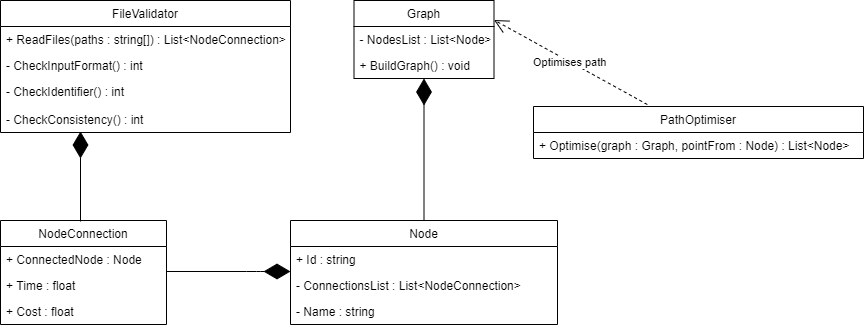

The diagram above was exported from draw.io. Its source (the exported page's mxGraphModel, read from the mxfile embedded in the PNG):
<mxGraphModel dx="2235" dy="731" grid="1" gridSize="10" guides="1" tooltips="1" connect="1" arrows="1" fold="1" page="1" pageScale="1" pageWidth="827" pageHeight="1169" math="0" shadow="0">
  <root>
    <mxCell id="0" />
    <mxCell id="1" parent="0" />
    <mxCell id="nyvkF7jgg6rlt17ndU2v-1" value="FileValidator" style="swimlane;fontStyle=0;childLayout=stackLayout;horizontal=1;startSize=26;fillColor=none;horizontalStack=0;resizeParent=1;resizeParentMax=0;resizeLast=0;collapsible=1;marginBottom=0;" vertex="1" parent="1">
      <mxGeometry x="-120" y="200" width="290" height="132" as="geometry" />
    </mxCell>
    <mxCell id="nyvkF7jgg6rlt17ndU2v-2" value="+ ReadFiles(paths : string[]) : List&lt;NodeConnection&gt;" style="text;strokeColor=none;fillColor=none;align=left;verticalAlign=top;spacingLeft=4;spacingRight=4;overflow=hidden;rotatable=0;points=[[0,0.5],[1,0.5]];portConstraint=eastwest;" vertex="1" parent="nyvkF7jgg6rlt17ndU2v-1">
      <mxGeometry y="26" width="290" height="26" as="geometry" />
    </mxCell>
    <mxCell id="nyvkF7jgg6rlt17ndU2v-7" value="- CheckInputFormat() : int" style="text;strokeColor=none;fillColor=none;align=left;verticalAlign=top;spacingLeft=4;spacingRight=4;overflow=hidden;rotatable=0;points=[[0,0.5],[1,0.5]];portConstraint=eastwest;" vertex="1" parent="nyvkF7jgg6rlt17ndU2v-1">
      <mxGeometry y="52" width="290" height="26" as="geometry" />
    </mxCell>
    <mxCell id="nyvkF7jgg6rlt17ndU2v-4" value="- CheckIdentifier() : int" style="text;strokeColor=none;fillColor=none;align=left;verticalAlign=top;spacingLeft=4;spacingRight=4;overflow=hidden;rotatable=0;points=[[0,0.5],[1,0.5]];portConstraint=eastwest;" vertex="1" parent="nyvkF7jgg6rlt17ndU2v-1">
      <mxGeometry y="78" width="290" height="28" as="geometry" />
    </mxCell>
    <mxCell id="nyvkF7jgg6rlt17ndU2v-6" value="- CheckConsistency() : int" style="text;strokeColor=none;fillColor=none;align=left;verticalAlign=top;spacingLeft=4;spacingRight=4;overflow=hidden;rotatable=0;points=[[0,0.5],[1,0.5]];portConstraint=eastwest;" vertex="1" parent="nyvkF7jgg6rlt17ndU2v-1">
      <mxGeometry y="106" width="290" height="26" as="geometry" />
    </mxCell>
    <mxCell id="nyvkF7jgg6rlt17ndU2v-8" value="Graph" style="swimlane;fontStyle=0;childLayout=stackLayout;horizontal=1;startSize=26;fillColor=none;horizontalStack=0;resizeParent=1;resizeParentMax=0;resizeLast=0;collapsible=1;marginBottom=0;" vertex="1" parent="1">
      <mxGeometry x="233.5" y="200" width="140" height="78" as="geometry" />
    </mxCell>
    <mxCell id="nyvkF7jgg6rlt17ndU2v-9" value="- NodesList : List&lt;Node&gt;" style="text;strokeColor=none;fillColor=none;align=left;verticalAlign=top;spacingLeft=4;spacingRight=4;overflow=hidden;rotatable=0;points=[[0,0.5],[1,0.5]];portConstraint=eastwest;" vertex="1" parent="nyvkF7jgg6rlt17ndU2v-8">
      <mxGeometry y="26" width="140" height="26" as="geometry" />
    </mxCell>
    <mxCell id="nyvkF7jgg6rlt17ndU2v-10" value="+ BuildGraph() : void" style="text;strokeColor=none;fillColor=none;align=left;verticalAlign=top;spacingLeft=4;spacingRight=4;overflow=hidden;rotatable=0;points=[[0,0.5],[1,0.5]];portConstraint=eastwest;" vertex="1" parent="nyvkF7jgg6rlt17ndU2v-8">
      <mxGeometry y="52" width="140" height="26" as="geometry" />
    </mxCell>
    <mxCell id="nyvkF7jgg6rlt17ndU2v-12" value="Node" style="swimlane;fontStyle=0;childLayout=stackLayout;horizontal=1;startSize=26;fillColor=none;horizontalStack=0;resizeParent=1;resizeParentMax=0;resizeLast=0;collapsible=1;marginBottom=0;" vertex="1" parent="1">
      <mxGeometry x="170" y="420" width="267" height="104" as="geometry" />
    </mxCell>
    <mxCell id="nyvkF7jgg6rlt17ndU2v-13" value="+ Id : string" style="text;strokeColor=none;fillColor=none;align=left;verticalAlign=top;spacingLeft=4;spacingRight=4;overflow=hidden;rotatable=0;points=[[0,0.5],[1,0.5]];portConstraint=eastwest;" vertex="1" parent="nyvkF7jgg6rlt17ndU2v-12">
      <mxGeometry y="26" width="267" height="26" as="geometry" />
    </mxCell>
    <mxCell id="nyvkF7jgg6rlt17ndU2v-14" value="- ConnectionsList : List&lt;NodeConnection&gt;" style="text;strokeColor=none;fillColor=none;align=left;verticalAlign=top;spacingLeft=4;spacingRight=4;overflow=hidden;rotatable=0;points=[[0,0.5],[1,0.5]];portConstraint=eastwest;" vertex="1" parent="nyvkF7jgg6rlt17ndU2v-12">
      <mxGeometry y="52" width="267" height="26" as="geometry" />
    </mxCell>
    <mxCell id="nyvkF7jgg6rlt17ndU2v-26" value="- Name : string" style="text;strokeColor=none;fillColor=none;align=left;verticalAlign=top;spacingLeft=4;spacingRight=4;overflow=hidden;rotatable=0;points=[[0,0.5],[1,0.5]];portConstraint=eastwest;" vertex="1" parent="nyvkF7jgg6rlt17ndU2v-12">
      <mxGeometry y="78" width="267" height="26" as="geometry" />
    </mxCell>
    <mxCell id="nyvkF7jgg6rlt17ndU2v-16" value="" style="endArrow=diamondThin;endFill=1;endSize=24;html=1;" edge="1" parent="1" source="nyvkF7jgg6rlt17ndU2v-12" target="nyvkF7jgg6rlt17ndU2v-10">
      <mxGeometry width="160" relative="1" as="geometry">
        <mxPoint x="510" y="260" as="sourcePoint" />
        <mxPoint x="670" y="260" as="targetPoint" />
      </mxGeometry>
    </mxCell>
    <mxCell id="nyvkF7jgg6rlt17ndU2v-17" value="NodeConnection" style="swimlane;fontStyle=0;childLayout=stackLayout;horizontal=1;startSize=26;fillColor=none;horizontalStack=0;resizeParent=1;resizeParentMax=0;resizeLast=0;collapsible=1;marginBottom=0;" vertex="1" parent="1">
      <mxGeometry x="-120" y="420" width="166" height="104" as="geometry" />
    </mxCell>
    <mxCell id="nyvkF7jgg6rlt17ndU2v-18" value="+ ConnectedNode : Node" style="text;strokeColor=none;fillColor=none;align=left;verticalAlign=top;spacingLeft=4;spacingRight=4;overflow=hidden;rotatable=0;points=[[0,0.5],[1,0.5]];portConstraint=eastwest;" vertex="1" parent="nyvkF7jgg6rlt17ndU2v-17">
      <mxGeometry y="26" width="166" height="26" as="geometry" />
    </mxCell>
    <mxCell id="nyvkF7jgg6rlt17ndU2v-19" value="+ Time : float" style="text;strokeColor=none;fillColor=none;align=left;verticalAlign=top;spacingLeft=4;spacingRight=4;overflow=hidden;rotatable=0;points=[[0,0.5],[1,0.5]];portConstraint=eastwest;" vertex="1" parent="nyvkF7jgg6rlt17ndU2v-17">
      <mxGeometry y="52" width="166" height="26" as="geometry" />
    </mxCell>
    <mxCell id="nyvkF7jgg6rlt17ndU2v-20" value="+ Cost : float" style="text;strokeColor=none;fillColor=none;align=left;verticalAlign=top;spacingLeft=4;spacingRight=4;overflow=hidden;rotatable=0;points=[[0,0.5],[1,0.5]];portConstraint=eastwest;" vertex="1" parent="nyvkF7jgg6rlt17ndU2v-17">
      <mxGeometry y="78" width="166" height="26" as="geometry" />
    </mxCell>
    <mxCell id="nyvkF7jgg6rlt17ndU2v-22" value="PathOptimiser" style="swimlane;fontStyle=0;childLayout=stackLayout;horizontal=1;startSize=26;fillColor=none;horizontalStack=0;resizeParent=1;resizeParentMax=0;resizeLast=0;collapsible=1;marginBottom=0;" vertex="1" parent="1">
      <mxGeometry x="413" y="306" width="330" height="52" as="geometry" />
    </mxCell>
    <mxCell id="nyvkF7jgg6rlt17ndU2v-23" value="+ Optimise(graph : Graph, pointFrom : Node) : List&lt;Node&gt;" style="text;strokeColor=none;fillColor=none;align=left;verticalAlign=top;spacingLeft=4;spacingRight=4;overflow=hidden;rotatable=0;points=[[0,0.5],[1,0.5]];portConstraint=eastwest;" vertex="1" parent="nyvkF7jgg6rlt17ndU2v-22">
      <mxGeometry y="26" width="330" height="26" as="geometry" />
    </mxCell>
    <mxCell id="nyvkF7jgg6rlt17ndU2v-28" value="Optimises path" style="endArrow=open;endSize=12;dashed=1;html=1;entryX=1;entryY=0.25;entryDx=0;entryDy=0;exitX=0.345;exitY=-0.038;exitDx=0;exitDy=0;exitPerimeter=0;" edge="1" parent="1" source="nyvkF7jgg6rlt17ndU2v-22" target="nyvkF7jgg6rlt17ndU2v-8">
      <mxGeometry width="160" relative="1" as="geometry">
        <mxPoint x="480" y="277.5" as="sourcePoint" />
        <mxPoint x="640" y="277.5" as="targetPoint" />
      </mxGeometry>
    </mxCell>
    <mxCell id="nyvkF7jgg6rlt17ndU2v-29" value="" style="endArrow=diamondThin;endFill=1;endSize=24;html=1;" edge="1" parent="1">
      <mxGeometry width="160" relative="1" as="geometry">
        <mxPoint x="46" y="471" as="sourcePoint" />
        <mxPoint x="170" y="471" as="targetPoint" />
        <Array as="points">
          <mxPoint x="136" y="471" />
        </Array>
      </mxGeometry>
    </mxCell>
    <mxCell id="nyvkF7jgg6rlt17ndU2v-30" value="" style="endArrow=diamondThin;endFill=1;endSize=24;html=1;" edge="1" parent="1">
      <mxGeometry width="160" relative="1" as="geometry">
        <mxPoint x="-40" y="421" as="sourcePoint" />
        <mxPoint x="-40" y="331" as="targetPoint" />
      </mxGeometry>
    </mxCell>
  </root>
</mxGraphModel>